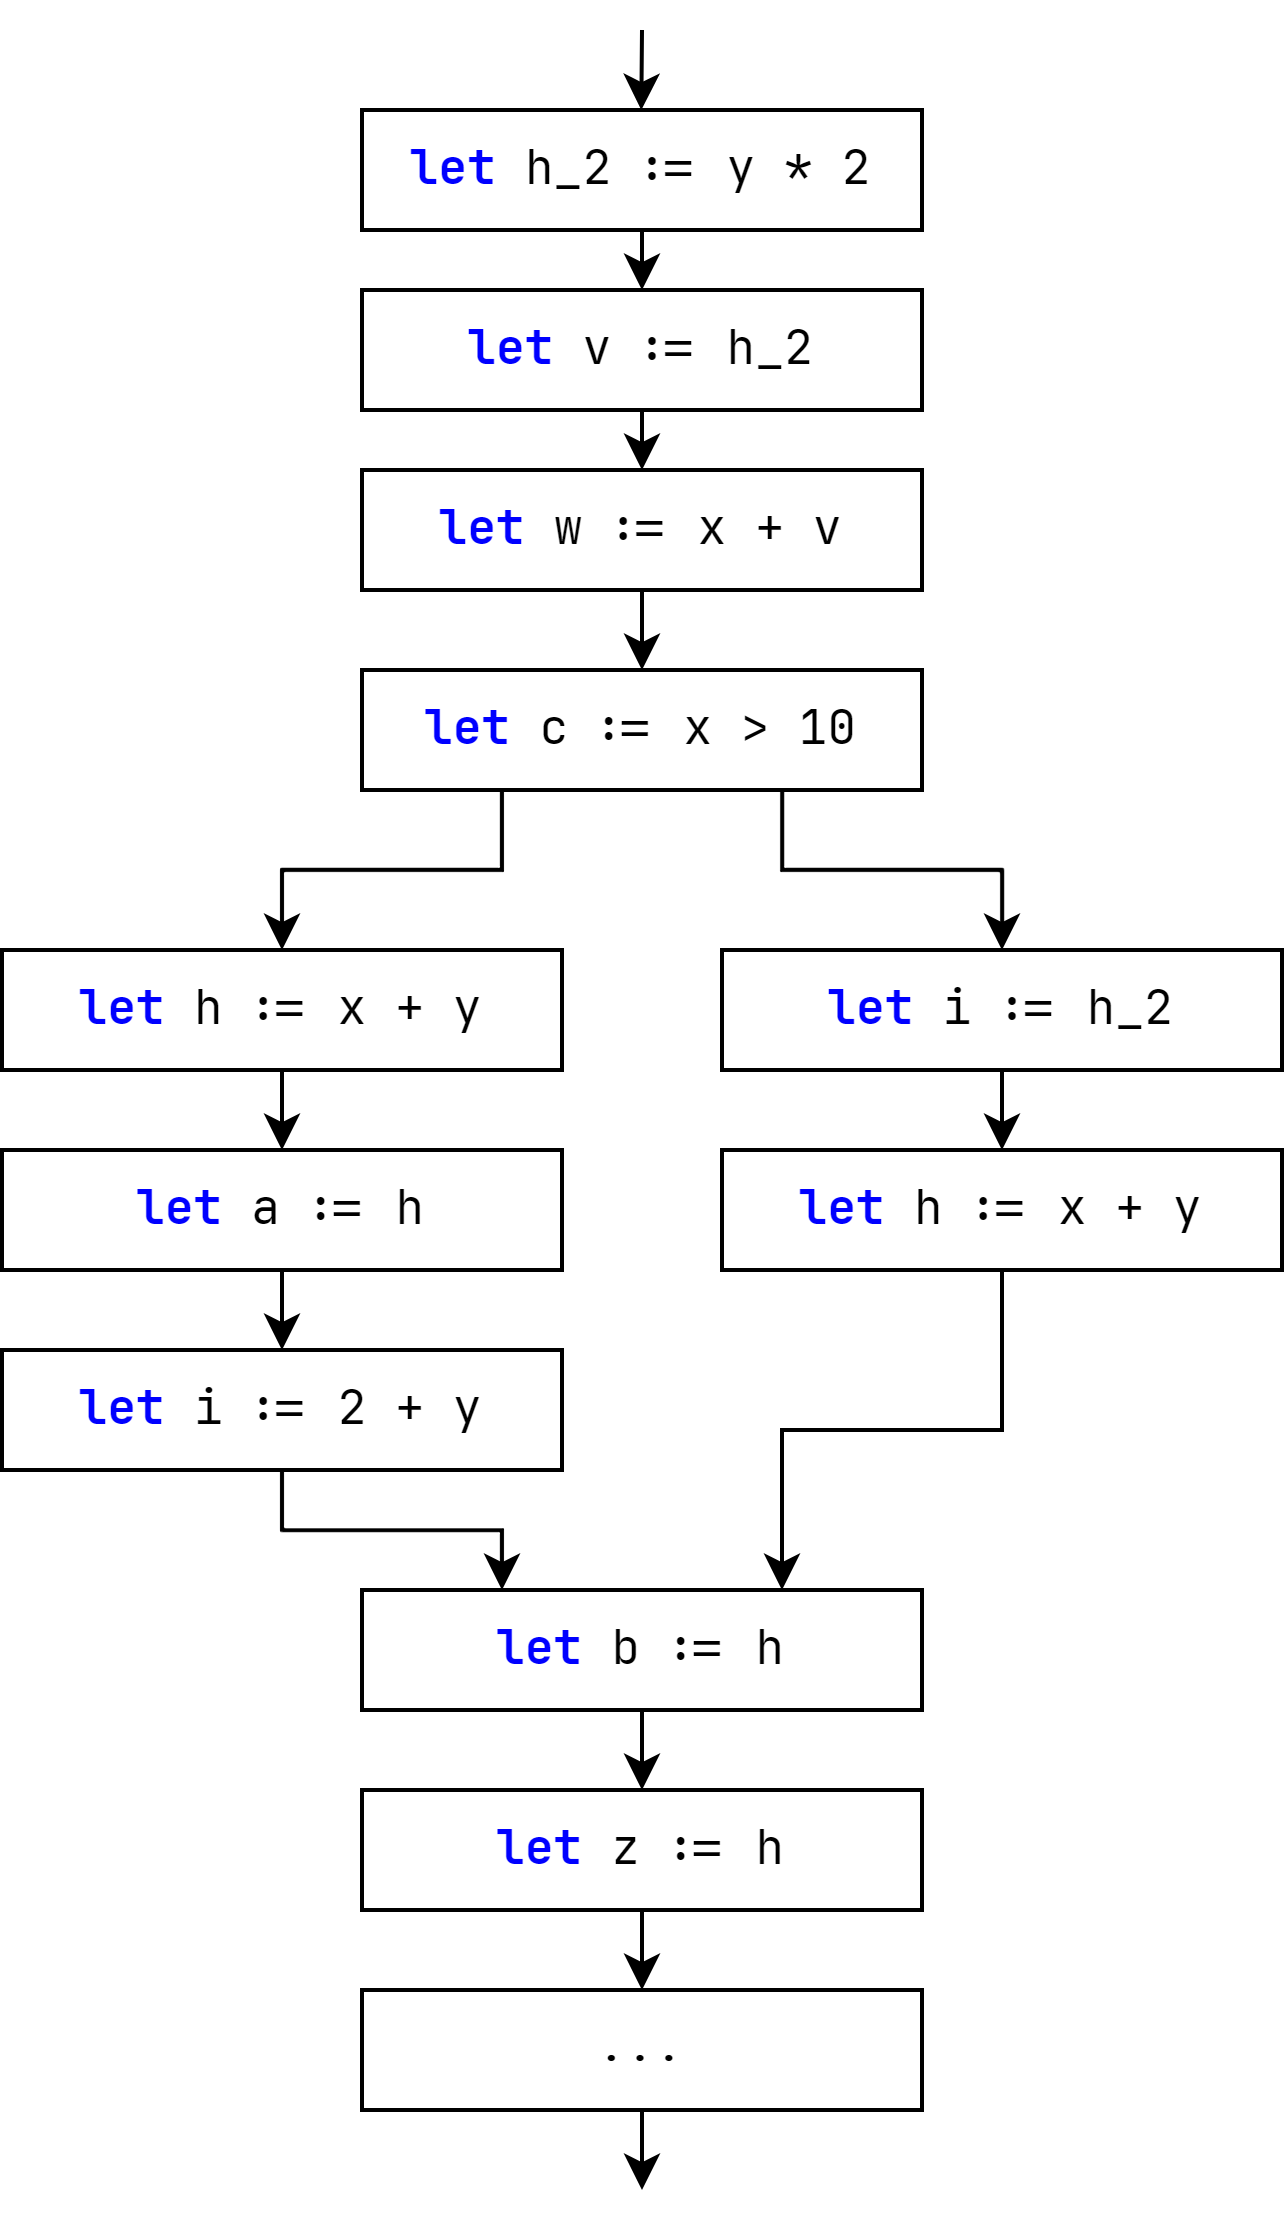

The diagram above was exported from draw.io. Its source (the exported page's mxGraphModel, read from the mxfile embedded in the PNG):
<mxGraphModel dx="1022" dy="779" grid="1" gridSize="10" guides="1" tooltips="1" connect="1" arrows="1" fold="1" page="1" pageScale="1" pageWidth="850" pageHeight="1100" math="0" shadow="0">
  <root>
    <mxCell id="0" />
    <mxCell id="1" parent="0" />
    <mxCell id="91" style="edgeStyle=orthogonalEdgeStyle;html=1;fontFamily=Courier New;" parent="1" source="66" edge="1">
      <mxGeometry relative="1" as="geometry">
        <mxPoint x="390" y="560" as="targetPoint" />
      </mxGeometry>
    </mxCell>
    <mxCell id="66" value="&lt;font face=&quot;JetBrains Mono&quot;&gt;&lt;b style=&quot;&quot;&gt;&lt;font style=&quot;&quot; color=&quot;#0000ff&quot;&gt;let&lt;/font&gt;&lt;/b&gt;&amp;nbsp;b := h&lt;/font&gt;" style="rounded=0;whiteSpace=wrap;html=1;fontFamily=Courier New;" parent="1" vertex="1">
      <mxGeometry x="320" y="510" width="140" height="30" as="geometry" />
    </mxCell>
    <mxCell id="127" style="edgeStyle=orthogonalEdgeStyle;html=1;exitX=0.25;exitY=1;exitDx=0;exitDy=0;entryX=0.5;entryY=0;entryDx=0;entryDy=0;rounded=0;" parent="1" source="77" target="150" edge="1">
      <mxGeometry relative="1" as="geometry">
        <mxPoint x="310" y="350" as="targetPoint" />
      </mxGeometry>
    </mxCell>
    <mxCell id="128" style="edgeStyle=orthogonalEdgeStyle;html=1;exitX=0.75;exitY=1;exitDx=0;exitDy=0;rounded=0;" parent="1" source="77" target="124" edge="1">
      <mxGeometry relative="1" as="geometry" />
    </mxCell>
    <mxCell id="77" value="&lt;font face=&quot;jetBrains mono&quot;&gt;&lt;font color=&quot;#0000ff&quot;&gt;&lt;b&gt;let&lt;/b&gt;&amp;nbsp;&lt;/font&gt;c := x &amp;gt; 10&lt;/font&gt;" style="rounded=0;whiteSpace=wrap;html=1;fontFamily=Courier New;" parent="1" vertex="1">
      <mxGeometry x="320" y="280" width="140" height="30" as="geometry" />
    </mxCell>
    <mxCell id="126" style="edgeStyle=orthogonalEdgeStyle;html=1;entryX=0.25;entryY=0;entryDx=0;entryDy=0;exitX=0.5;exitY=1;exitDx=0;exitDy=0;rounded=0;" parent="1" source="142" target="66" edge="1">
      <mxGeometry relative="1" as="geometry" />
    </mxCell>
    <mxCell id="143" value="" style="edgeStyle=none;html=1;fontColor=#000000;entryX=0.5;entryY=0;entryDx=0;entryDy=0;" parent="1" source="79" target="142" edge="1">
      <mxGeometry relative="1" as="geometry" />
    </mxCell>
    <mxCell id="79" value="&lt;font face=&quot;JetBrains mono&quot;&gt;&lt;b style=&quot;color: rgb(0, 0, 255);&quot;&gt;let &lt;/b&gt;a := h&lt;/font&gt;" style="rounded=0;whiteSpace=wrap;html=1;strokeColor=#000000;fontFamily=Courier New;" parent="1" vertex="1">
      <mxGeometry x="230" y="400" width="140" height="30" as="geometry" />
    </mxCell>
    <mxCell id="115" style="edgeStyle=orthogonalEdgeStyle;html=1;fontFamily=Courier New;" parent="1" source="116" edge="1">
      <mxGeometry relative="1" as="geometry">
        <mxPoint x="390" y="610" as="targetPoint" />
      </mxGeometry>
    </mxCell>
    <mxCell id="116" value="&lt;font face=&quot;JetBrains Mono&quot;&gt;&lt;b style=&quot;&quot;&gt;&lt;font style=&quot;&quot; color=&quot;#0000ff&quot;&gt;let&lt;/font&gt;&lt;/b&gt;&amp;nbsp;z := h&lt;/font&gt;" style="rounded=0;whiteSpace=wrap;html=1;fontFamily=Courier New;" parent="1" vertex="1">
      <mxGeometry x="320" y="560" width="140" height="30" as="geometry" />
    </mxCell>
    <mxCell id="117" value="&lt;font&gt;...&lt;/font&gt;" style="rounded=0;whiteSpace=wrap;html=1;fontFamily=Courier New;" parent="1" vertex="1">
      <mxGeometry x="320" y="610" width="140" height="30" as="geometry" />
    </mxCell>
    <mxCell id="118" style="edgeStyle=orthogonalEdgeStyle;html=1;fontFamily=Courier New;entryX=0.5;entryY=0;entryDx=0;entryDy=0;" parent="1" edge="1">
      <mxGeometry relative="1" as="geometry">
        <mxPoint x="390" y="660" as="targetPoint" />
        <mxPoint x="390" y="640" as="sourcePoint" />
      </mxGeometry>
    </mxCell>
    <mxCell id="125" style="edgeStyle=orthogonalEdgeStyle;html=1;entryX=0.75;entryY=0;entryDx=0;entryDy=0;rounded=0;startArrow=none;exitX=0.5;exitY=1;exitDx=0;exitDy=0;" parent="1" source="153" target="66" edge="1">
      <mxGeometry relative="1" as="geometry" />
    </mxCell>
    <mxCell id="155" style="edgeStyle=none;rounded=0;html=1;entryX=0.5;entryY=0;entryDx=0;entryDy=0;" parent="1" source="124" target="153" edge="1">
      <mxGeometry relative="1" as="geometry" />
    </mxCell>
    <mxCell id="124" value="&lt;b style=&quot;border-color: var(--border-color); font-family: &amp;quot;JetBrains mono&amp;quot;; color: rgb(0, 0, 255);&quot;&gt;let&amp;nbsp;&lt;/b&gt;&lt;span style=&quot;font-family: &amp;quot;JetBrains mono&amp;quot;;&quot;&gt;i := h_2&lt;/span&gt;" style="rounded=0;whiteSpace=wrap;html=1;fontFamily=Courier New;" parent="1" vertex="1">
      <mxGeometry x="410" y="350" width="140" height="30" as="geometry" />
    </mxCell>
    <mxCell id="139" value="" style="edgeStyle=none;html=1;fontColor=#000000;entryX=0.5;entryY=0;entryDx=0;entryDy=0;" parent="1" source="135" target="77" edge="1">
      <mxGeometry relative="1" as="geometry" />
    </mxCell>
    <mxCell id="135" value="&lt;font face=&quot;JetBrains mono&quot;&gt;&lt;font color=&quot;#0000ff&quot;&gt;&lt;b&gt;let&lt;/b&gt; &lt;/font&gt;w := x + v&lt;/font&gt;" style="rounded=0;whiteSpace=wrap;html=1;fontFamily=Courier New;" parent="1" vertex="1">
      <mxGeometry x="320" y="230" width="140" height="30" as="geometry" />
    </mxCell>
    <mxCell id="142" value="&lt;font face=&quot;JetBrains mono&quot;&gt;&lt;b style=&quot;color: rgb(0, 0, 255);&quot;&gt;let &lt;/b&gt;i := 2 + y&lt;/font&gt;" style="rounded=0;whiteSpace=wrap;html=1;strokeColor=#000000;fontFamily=Courier New;" parent="1" vertex="1">
      <mxGeometry x="230" y="450" width="140" height="30" as="geometry" />
    </mxCell>
    <mxCell id="148" value="" style="edgeStyle=none;html=1;fontSize=9;fontColor=#000000;" parent="1" source="146" target="135" edge="1">
      <mxGeometry relative="1" as="geometry" />
    </mxCell>
    <mxCell id="146" value="&lt;font face=&quot;JetBrains mono&quot;&gt;&lt;font color=&quot;#0000ff&quot;&gt;&lt;b&gt;let&lt;/b&gt;&amp;nbsp;&lt;/font&gt;v := h_2&lt;/font&gt;" style="rounded=0;whiteSpace=wrap;html=1;fontFamily=Courier New;" parent="1" vertex="1">
      <mxGeometry x="320" y="185" width="140" height="30" as="geometry" />
    </mxCell>
    <mxCell id="147" value="" style="endArrow=classic;html=1;fontSize=9;fontColor=#000000;entryX=0.5;entryY=0;entryDx=0;entryDy=0;" parent="1" target="146" edge="1">
      <mxGeometry width="50" height="50" relative="1" as="geometry">
        <mxPoint x="390" y="160" as="sourcePoint" />
        <mxPoint x="380" y="300" as="targetPoint" />
      </mxGeometry>
    </mxCell>
    <mxCell id="149" value="&lt;font face=&quot;JetBrains mono&quot;&gt;&lt;font color=&quot;#0000ff&quot;&gt;&lt;b&gt;let&lt;/b&gt;&amp;nbsp;&lt;/font&gt;h_2 := y * 2&lt;/font&gt;" style="rounded=0;whiteSpace=wrap;html=1;fontFamily=Courier New;" parent="1" vertex="1">
      <mxGeometry x="320" y="140" width="140" height="30" as="geometry" />
    </mxCell>
    <mxCell id="152" style="edgeStyle=none;rounded=0;html=1;entryX=0.5;entryY=0;entryDx=0;entryDy=0;" parent="1" source="150" target="79" edge="1">
      <mxGeometry relative="1" as="geometry" />
    </mxCell>
    <mxCell id="150" value="&lt;font face=&quot;JetBrains mono&quot;&gt;&lt;b style=&quot;color: rgb(0, 0, 255);&quot;&gt;let &lt;/b&gt;h := x + y&lt;/font&gt;" style="rounded=0;whiteSpace=wrap;html=1;strokeColor=#000000;fontFamily=Courier New;" parent="1" vertex="1">
      <mxGeometry x="230" y="350" width="140" height="30" as="geometry" />
    </mxCell>
    <mxCell id="153" value="&lt;b style=&quot;border-color: var(--border-color); font-family: &amp;quot;JetBrains mono&amp;quot;; color: rgb(0, 0, 255);&quot;&gt;let&amp;nbsp;&lt;/b&gt;&lt;span style=&quot;font-family: &amp;quot;JetBrains mono&amp;quot;;&quot;&gt;h := x + y&lt;/span&gt;" style="rounded=0;whiteSpace=wrap;html=1;fontFamily=Courier New;" parent="1" vertex="1">
      <mxGeometry x="410" y="400" width="140" height="30" as="geometry" />
    </mxCell>
    <mxCell id="156" value="" style="endArrow=classic;html=1;fontSize=9;fontColor=#000000;entryX=0.5;entryY=0;entryDx=0;entryDy=0;" parent="1" edge="1">
      <mxGeometry width="50" height="50" relative="1" as="geometry">
        <mxPoint x="390" y="120" as="sourcePoint" />
        <mxPoint x="389.83" y="140" as="targetPoint" />
      </mxGeometry>
    </mxCell>
  </root>
</mxGraphModel>